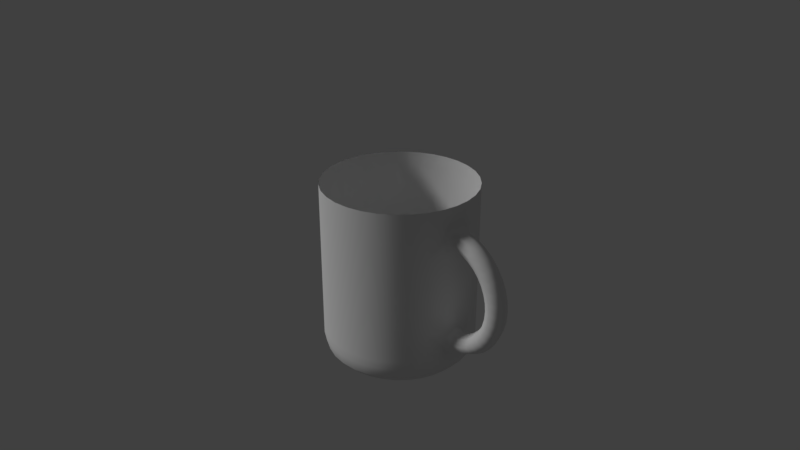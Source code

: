 # Source: 012_005.blend  (saved by Blender 2.79.0; exported with 4.5.12 LTS)
import bpy
from mathutils import Matrix  # noqa: F401  (used for matrix-valued properties, if any)

bpy.ops.wm.read_factory_settings(use_empty=True)
scene = bpy.context.scene
scene.name = 'Scene'

# ---- collections
col_collection_1 = bpy.data.collections.new('Collection 1'); scene.collection.children.link(col_collection_1)

# ---- world
world_world = bpy.data.worlds.new('World'); scene.world = world_world
world_world.color = (0.05088, 0.05088, 0.05088)
world_world.use_sun_shadow = False
world_world.sun_shadow_jitter_overblur = 0.0
world_world.cycles.sampling_method = 'MANUAL'

# ---- cameras
cam_camera = bpy.data.cameras.new('Camera')
cam_camera.clip_end = 100.0
cam_camera.lens = 35.0
cam_camera.sensor_width = 32.0
cam_camera.sensor_height = 18.0
cam_camera.ortho_scale = 7.314
cam_camera.dof.focus_distance = 0.0
cam_camera.dof.aperture_fstop = 128.0

# ---- lights
light_lamp = bpy.data.lights.new('Lamp', 'SUN')
light_lamp.transmission_factor = 0.0
light_lamp.cutoff_distance = 30.0
light_lamp.angle = 0.1993
light_lamp.energy = 1.0
light_lamp.shadow_buffer_clip_start = 1.001
light_lamp.shadow_soft_size = 0.1
light_lamp.shadow_cascade_max_distance = 1000.0

# ---- meshes
me_x = bpy.data.meshes.new('円柱')
me_x.from_pydata([(0.0, 0.0, -1.2), (0.0, 1.0, 1.2), (0.1951, 0.9808, 1.2), (0.3827, 0.9239, 1.2), (0.5556, 0.8315, 1.2), (0.7071, 0.7071, 1.2), (0.8315, 0.5556, 1.2), (0.9239, 0.3827, 1.2), (0.9808, 0.1951, 1.2), (1.0, 7.55e-08, 1.2), (0.9808, -0.1951, 1.2), (0.9239, -0.3827, 1.2), (0.8315, -0.5556, 1.2), (0.7071, -0.7071, 1.2), (0.5556, -0.8315, 1.2), (0.3827, -0.9239, 1.2), (0.1951, -0.9808, 1.2), (-3.258e-07, -1.0, 1.2), (-0.1951, -0.9808, 1.2), (-0.3827, -0.9239, 1.2), (-0.5556, -0.8315, 1.2), (-0.7071, -0.7071, 1.2), (-0.8315, -0.5556, 1.2), (-0.9239, -0.3827, 1.2), (-0.9808, -0.1951, 1.2), (-1.0, 9.656e-07, 1.2), (-0.9808, 0.1951, 1.2), (-0.9239, 0.3827, 1.2), (-0.8315, 0.5556, 1.2), (-0.7071, 0.7071, 1.2), (-0.5556, 0.8315, 1.2), (-0.3827, 0.9239, 1.2), (-0.1951, 0.9808, 1.2), (0.0, 0.6985, -1.2), (0.0, 1.0, -0.9), (0.0, 0.8493, -1.16), (0.0, 0.9596, -1.05), (0.1951, 0.9808, -0.9), (0.1363, 0.6851, -1.2), (0.1872, 0.9412, -1.05), (0.1657, 0.833, -1.16), (0.3827, 0.9239, -0.9), (0.2673, 0.6454, -1.2), (0.3672, 0.8866, -1.05), (0.325, 0.7846, -1.16), (0.5556, 0.8315, -0.9), (0.3881, 0.5808, -1.2), (0.5331, 0.7979, -1.05), (0.4718, 0.7061, -1.16), (0.7071, 0.7071, -0.9), (0.4939, 0.4939, -1.2), (0.6785, 0.6785, -1.05), (0.6005, 0.6005, -1.16), (0.8315, 0.5556, -0.9), (0.5808, 0.3881, -1.2), (0.7979, 0.5331, -1.05), (0.7061, 0.4718, -1.16), (0.9239, 0.3827, -0.9), (0.6454, 0.2673, -1.2), (0.8866, 0.3672, -1.05), (0.7846, 0.325, -1.16), (0.9808, 0.1951, -0.9), (0.6851, 0.1363, -1.2), (0.9412, 0.1872, -1.05), (0.833, 0.1657, -1.16), (1.0, 7.55e-08, -0.9), (0.6985, 5.274e-08, -1.2), (0.9596, 7.218e-08, -1.05), (0.8493, 6.38e-08, -1.16), (0.9808, -0.1951, -0.9), (0.6851, -0.1363, -1.2), (0.9412, -0.1872, -1.05), (0.833, -0.1657, -1.16), (0.9239, -0.3827, -0.9), (0.6454, -0.2673, -1.2), (0.8866, -0.3672, -1.05), (0.7846, -0.325, -1.16), (0.8315, -0.5556, -0.9), (0.5808, -0.3881, -1.2), (0.7979, -0.5331, -1.05), (0.7061, -0.4718, -1.16), (0.7071, -0.7071, -0.9), (0.4939, -0.4939, -1.2), (0.6785, -0.6785, -1.05), (0.6005, -0.6005, -1.16), (0.5556, -0.8315, -0.9), (0.3881, -0.5808, -1.2), (0.5331, -0.7979, -1.05), (0.4718, -0.7061, -1.16), (0.3827, -0.9239, -0.9), (0.2673, -0.6454, -1.2), (0.3672, -0.8866, -1.05), (0.325, -0.7846, -1.16), (0.1951, -0.9808, -0.9), (0.1363, -0.6851, -1.2), (0.1872, -0.9412, -1.05), (0.1657, -0.833, -1.16), (-3.258e-07, -1.0, -0.9), (-2.276e-07, -0.6985, -1.2), (-3.129e-07, -0.9596, -1.05), (-2.771e-07, -0.8493, -1.16), (-0.1951, -0.9808, -0.9), (-0.1363, -0.6851, -1.2), (-0.1872, -0.9412, -1.05), (-0.1657, -0.833, -1.16), (-0.3827, -0.9239, -0.9), (-0.2673, -0.6454, -1.2), (-0.3672, -0.8866, -1.05), (-0.325, -0.7846, -1.16), (-0.5556, -0.8315, -0.9), (-0.3881, -0.5808, -1.2), (-0.5331, -0.7979, -1.05), (-0.4718, -0.7061, -1.16), (-0.7071, -0.7071, -0.9), (-0.4939, -0.4939, -1.2), (-0.6785, -0.6785, -1.05), (-0.6005, -0.6005, -1.16), (-0.8315, -0.5556, -0.9), (-0.5808, -0.3881, -1.2), (-0.7979, -0.5331, -1.05), (-0.7061, -0.4718, -1.16), (-0.9239, -0.3827, -0.9), (-0.6454, -0.2673, -1.2), (-0.8866, -0.3672, -1.05), (-0.7846, -0.325, -1.16), (-0.9808, -0.1951, -0.9), (-0.6851, -0.1363, -1.2), (-0.9412, -0.1872, -1.05), (-0.833, -0.1657, -1.16), (-1.0, 9.656e-07, -0.9), (-0.6985, 6.745e-07, -1.2), (-0.9596, 9.267e-07, -1.05), (-0.8493, 8.203e-07, -1.16), (-0.9808, 0.1951, -0.9), (-0.6851, 0.1363, -1.2), (-0.9412, 0.1872, -1.05), (-0.833, 0.1657, -1.16), (-0.9239, 0.3827, -0.9), (-0.6454, 0.2673, -1.2), (-0.8866, 0.3672, -1.05), (-0.7846, 0.325, -1.16), (-0.8315, 0.5556, -0.9), (-0.5808, 0.3881, -1.2), (-0.7979, 0.5331, -1.05), (-0.7061, 0.4718, -1.16), (-0.7071, 0.7071, -0.9), (-0.4939, 0.4939, -1.2), (-0.6785, 0.6785, -1.05), (-0.6005, 0.6005, -1.16), (-0.5556, 0.8315, -0.9), (-0.3881, 0.5808, -1.2), (-0.5331, 0.7979, -1.05), (-0.4718, 0.7061, -1.16), (-0.3827, 0.9239, -0.9), (-0.2673, 0.6454, -1.2), (-0.3672, 0.8866, -1.05), (-0.325, 0.7846, -1.16), (-0.1951, 0.9808, -0.9), (-0.1363, 0.6851, -1.2), (-0.1872, 0.9412, -1.05), (-0.1657, 0.833, -1.16), (1.818, 0.0, 0.09164), (1.78, -0.09192, 0.09164), (1.688, -0.13, 0.09164), (1.596, -0.09192, 0.09164), (1.558, -1.592e-17, 0.09164), (1.596, 0.09192, 0.09164), (1.688, 0.13, 0.09164), (1.78, 0.09192, 0.09164), (1.805, -6.3e-09, 0.2358), (1.768, -0.09192, 0.2292), (1.677, -0.13, 0.2132), (1.587, -0.09192, 0.1972), (1.549, -4.327e-09, 0.1906), (1.587, 0.09192, 0.1972), (1.677, 0.13, 0.2132), (1.768, 0.09192, 0.2292), (1.768, -1.241e-08, 0.3755), (1.732, -0.09192, 0.3625), (1.646, -0.13, 0.3311), (1.559, -0.09192, 0.2996), (1.524, -8.522e-09, 0.2866), (1.559, 0.09192, 0.2996), (1.646, 0.13, 0.3311), (1.732, 0.09192, 0.3625), (1.707, -1.814e-08, 0.5066), (1.674, -0.09192, 0.4876), (1.594, -0.13, 0.4416), (1.515, -0.09192, 0.3957), (1.482, -1.246e-08, 0.3766), (1.515, 0.09192, 0.3957), (1.594, 0.13, 0.4416), (1.674, 0.09192, 0.4876), (1.624, -2.332e-08, 0.6252), (1.595, -0.09192, 0.6007), (1.524, -0.13, 0.5416), (1.454, -0.09192, 0.4825), (1.425, -1.602e-08, 0.458), (1.454, 0.09192, 0.4825), (1.524, 0.13, 0.5416), (1.595, 0.09192, 0.6007), (1.522, -2.779e-08, 0.7275), (1.497, -0.09192, 0.6983), (1.438, -0.13, 0.6279), (1.379, -0.09192, 0.5575), (1.354, -1.909e-08, 0.5283), (1.379, 0.09192, 0.5575), (1.438, 0.13, 0.6279), (1.497, 0.09192, 0.6983), (1.403, -3.142e-08, 0.8104), (1.384, -0.09192, 0.7775), (1.338, -0.13, 0.6979), (1.292, -0.09192, 0.6182), (1.273, -2.158e-08, 0.5853), (1.292, 0.09192, 0.6182), (1.338, 0.13, 0.6979), (1.384, 0.09192, 0.7775), (1.272, -3.409e-08, 0.8716), (1.259, -0.09192, 0.8358), (1.227, -0.13, 0.7494), (1.196, -0.09192, 0.663), (1.183, -2.341e-08, 0.6273), (1.196, 0.09192, 0.663), (1.227, 0.13, 0.7494), (1.259, 0.09192, 0.8358), (1.132, -3.573e-08, 0.909), (1.126, -0.09192, 0.8715), (1.11, -0.13, 0.781), (1.094, -0.09192, 0.6905), (1.087, -2.454e-08, 0.653), (1.094, 0.09192, 0.6905), (1.11, 0.13, 0.781), (1.126, 0.09192, 0.8715), (0.9904, 0.09755, 0.9606), (0.9904, 0.09755, 0.6112), (0.9904, -0.09755, 0.9606), (0.9904, -0.09755, 0.6112), (0.9808, -0.1951, 0.7859), (0.9808, 0.1951, 0.7859), (1.132, 3.573e-08, -0.7258), (1.126, -0.09192, -0.6883), (1.11, -0.13, -0.5977), (1.094, -0.09192, -0.5072), (1.087, 2.454e-08, -0.4697), (1.094, 0.09192, -0.5072), (1.11, 0.13, -0.5977), (1.126, 0.09192, -0.6883), (1.272, 3.409e-08, -0.6883), (1.259, -0.09192, -0.6525), (1.227, -0.13, -0.5661), (1.196, -0.09192, -0.4798), (1.183, 2.341e-08, -0.444), (1.196, 0.09192, -0.4798), (1.227, 0.13, -0.5661), (1.259, 0.09192, -0.6525), (1.403, 3.142e-08, -0.6272), (1.384, -0.09192, -0.5942), (1.338, -0.13, -0.5146), (1.292, -0.09192, -0.435), (1.273, 2.158e-08, -0.402), (1.292, 0.09192, -0.435), (1.338, 0.13, -0.5146), (1.384, 0.09192, -0.5942), (1.522, 2.779e-08, -0.5442), (1.497, -0.09192, -0.515), (1.438, -0.13, -0.4446), (1.379, -0.09192, -0.3742), (1.354, 1.909e-08, -0.345), (1.379, 0.09192, -0.3742), (1.438, 0.13, -0.4446), (1.497, 0.09192, -0.515), (1.624, 2.332e-08, -0.4419), (1.595, -0.09192, -0.4174), (1.524, -0.13, -0.3583), (1.454, -0.09192, -0.2992), (1.425, 1.602e-08, -0.2747), (1.454, 0.09192, -0.2992), (1.524, 0.13, -0.3583), (1.595, 0.09192, -0.4174), (1.707, 1.814e-08, -0.3234), (1.674, -0.09192, -0.3043), (1.594, -0.13, -0.2584), (1.515, -0.09192, -0.2124), (1.482, 1.246e-08, -0.1934), (1.515, 0.09192, -0.2124), (1.594, 0.13, -0.2584), (1.674, 0.09192, -0.3043), (1.768, 1.241e-08, -0.1922), (1.732, -0.09192, -0.1792), (1.646, -0.13, -0.1478), (1.559, -0.09192, -0.1163), (1.524, 8.522e-09, -0.1033), (1.559, 0.09192, -0.1163), (1.646, 0.13, -0.1478), (1.732, 0.09192, -0.1792), (1.805, 6.3e-09, -0.05249), (1.768, -0.09192, -0.04588), (1.677, -0.13, -0.02991), (1.587, -0.09192, -0.01395), (1.549, 4.327e-09, -0.00734), (1.587, 0.09192, -0.01395), (1.677, 0.13, -0.02991), (1.768, 0.09192, -0.04588), (0.0, 1.0, -0.7924), (0.0, 1.0, -0.4388), (0.0, 1.0, -0.1763), (0.0, 1.0, 0.0862), (0.0, 1.0, 0.3487), (0.0, 1.0, 0.6112), (0.0, 1.0, 0.9606), (0.1951, 0.9808, 0.9606), (0.1951, 0.9808, 0.6112), (0.1951, 0.9808, 0.3487), (0.1951, 0.9808, 0.0862), (0.1951, 0.9808, -0.1763), (0.1951, 0.9808, -0.4388), (0.1951, 0.9808, -0.7924), (-0.1951, 0.9808, -0.7924), (-0.1951, 0.9808, -0.4388), (-0.1951, 0.9808, -0.1763), (-0.1951, 0.9808, 0.0862), (-0.1951, 0.9808, 0.3487), (-0.1951, 0.9808, 0.6112), (-0.1951, 0.9808, 0.9606), (0.3827, 0.9239, 0.9606), (0.3827, 0.9239, 0.6112), (0.3827, 0.9239, 0.3487), (0.3827, 0.9239, 0.0862), (0.3827, 0.9239, -0.1763), (0.3827, 0.9239, -0.4388), (0.3827, 0.9239, -0.7924), (0.5556, 0.8315, 0.9606), (0.5556, 0.8315, 0.6112), (0.5556, 0.8315, 0.3487), (0.5556, 0.8315, 0.0862), (0.5556, 0.8315, -0.1763), (0.5556, 0.8315, -0.4388), (0.5556, 0.8315, -0.7924), (0.7071, 0.7071, 0.9606), (0.7071, 0.7071, 0.6112), (0.7071, 0.7071, 0.3487), (0.7071, 0.7071, 0.0862), (0.7071, 0.7071, -0.1763), (0.7071, 0.7071, -0.4388), (0.7071, 0.7071, -0.7924), (0.8315, 0.5556, 0.9606), (0.8315, 0.5556, 0.6112), (0.8315, 0.5556, 0.3487), (0.8315, 0.5556, 0.0862), (0.8315, 0.5556, -0.1763), (0.8315, 0.5556, -0.4388), (0.8315, 0.5556, -0.7924), (0.9239, 0.3827, 0.9606), (0.9239, 0.3827, 0.6112), (0.9239, 0.3827, 0.3487), (0.9239, 0.3827, 0.0862), (0.9239, 0.3827, -0.1763), (0.9239, 0.3827, -0.4388), (0.9239, 0.3827, -0.7924), (0.9808, 0.1667, 0.9352), (0.9808, 0.1667, 0.6366), (0.9808, 0.1951, 0.3487), (0.9808, 0.1951, 0.0862), (0.9808, 0.1951, -0.1763), (0.9808, 0.1474, -0.482), (0.9808, 0.1474, -0.7492), (1.0, 7.55e-08, 0.9807), (1.0, 7.55e-08, 0.5911), (1.0, 7.55e-08, 0.3487), (1.0, 7.55e-08, 0.0862), (1.0, 7.55e-08, -0.1763), (1.0, 7.55e-08, -0.4388), (1.0, 7.55e-08, -0.7924), (0.9808, -0.1667, 0.9352), (0.9808, -0.1667, 0.6366), (0.9808, -0.1951, 0.3487), (0.9808, -0.1951, 0.0862), (0.9808, -0.1951, -0.1763), (0.9808, -0.1474, -0.482), (0.9808, -0.1474, -0.7492), (0.9239, -0.3827, 0.9606), (0.9239, -0.3827, 0.6112), (0.9239, -0.3827, 0.3487), (0.9239, -0.3827, 0.0862), (0.9239, -0.3827, -0.1763), (0.9239, -0.3827, -0.4388), (0.9239, -0.3827, -0.7924), (0.8315, -0.5556, 0.9606), (0.8315, -0.5556, 0.6112), (0.8315, -0.5556, 0.3487), (0.8315, -0.5556, 0.0862), (0.8315, -0.5556, -0.1763), (0.8315, -0.5556, -0.4388), (0.8315, -0.5556, -0.7924), (0.7071, -0.7071, 0.9606), (0.7071, -0.7071, 0.6112), (0.7071, -0.7071, 0.3487), (0.7071, -0.7071, 0.0862), (0.7071, -0.7071, -0.1763), (0.7071, -0.7071, -0.4388), (0.7071, -0.7071, -0.7924), (0.5556, -0.8315, 0.9606), (0.5556, -0.8315, 0.6112), (0.5556, -0.8315, 0.3487), (0.5556, -0.8315, 0.0862), (0.5556, -0.8315, -0.1763), (0.5556, -0.8315, -0.4388), (0.5556, -0.8315, -0.7924), (0.3827, -0.9239, 0.9606), (0.3827, -0.9239, 0.6112), (0.3827, -0.9239, 0.3487), (0.3827, -0.9239, 0.0862), (0.3827, -0.9239, -0.1763), (0.3827, -0.9239, -0.4388), (0.3827, -0.9239, -0.7924), (0.1951, -0.9808, 0.9606), (0.1951, -0.9808, 0.6112), (0.1951, -0.9808, 0.3487), (0.1951, -0.9808, 0.0862), (0.1951, -0.9808, -0.1763), (0.1951, -0.9808, -0.4388), (0.1951, -0.9808, -0.7924), (-3.258e-07, -1.0, 0.9606), (-3.258e-07, -1.0, 0.6112), (-3.258e-07, -1.0, 0.3487), (-3.258e-07, -1.0, 0.0862), (-3.258e-07, -1.0, -0.1763), (-3.258e-07, -1.0, -0.4388), (-3.258e-07, -1.0, -0.7924), (-0.1951, -0.9808, 0.9606), (-0.1951, -0.9808, 0.6112), (-0.1951, -0.9808, 0.3487), (-0.1951, -0.9808, 0.0862), (-0.1951, -0.9808, -0.1763), (-0.1951, -0.9808, -0.4388), (-0.1951, -0.9808, -0.7924), (-0.3827, -0.9239, 0.9606), (-0.3827, -0.9239, 0.6112), (-0.3827, -0.9239, 0.3487), (-0.3827, -0.9239, 0.0862), (-0.3827, -0.9239, -0.1763), (-0.3827, -0.9239, -0.4388), (-0.3827, -0.9239, -0.7924), (-0.5556, -0.8315, 0.9606), (-0.5556, -0.8315, 0.6112), (-0.5556, -0.8315, 0.3487), (-0.5556, -0.8315, 0.0862), (-0.5556, -0.8315, -0.1763), (-0.5556, -0.8315, -0.4388), (-0.5556, -0.8315, -0.7924), (-0.7071, -0.7071, 0.9606), (-0.7071, -0.7071, 0.6112), (-0.7071, -0.7071, 0.3487), (-0.7071, -0.7071, 0.0862), (-0.7071, -0.7071, -0.1763), (-0.7071, -0.7071, -0.4388), (-0.7071, -0.7071, -0.7924), (-0.8315, -0.5556, 0.9606), (-0.8315, -0.5556, 0.6112), (-0.8315, -0.5556, 0.3487), (-0.8315, -0.5556, 0.0862), (-0.8315, -0.5556, -0.1763), (-0.8315, -0.5556, -0.4388), (-0.8315, -0.5556, -0.7924), (-0.9239, -0.3827, 0.9606), (-0.9239, -0.3827, 0.6112), (-0.9239, -0.3827, 0.3487), (-0.9239, -0.3827, 0.0862), (-0.9239, -0.3827, -0.1763), (-0.9239, -0.3827, -0.4388), (-0.9239, -0.3827, -0.7924), (-0.9808, -0.1951, 0.9606), (-0.9808, -0.1951, 0.6112), (-0.9808, -0.1951, 0.3487), (-0.9808, -0.1951, 0.0862), (-0.9808, -0.1951, -0.1763), (-0.9808, -0.1951, -0.4388), (-0.9808, -0.1951, -0.7924), (-1.0, 9.656e-07, 0.9606), (-1.0, 9.656e-07, 0.6112), (-1.0, 9.656e-07, 0.3487), (-1.0, 9.656e-07, 0.0862), (-1.0, 9.656e-07, -0.1763), (-1.0, 9.656e-07, -0.4388), (-1.0, 9.656e-07, -0.7924), (-0.9808, 0.1951, 0.9606), (-0.9808, 0.1951, 0.6112), (-0.9808, 0.1951, 0.3487), (-0.9808, 0.1951, 0.0862), (-0.9808, 0.1951, -0.1763), (-0.9808, 0.1951, -0.4388), (-0.9808, 0.1951, -0.7924), (-0.9239, 0.3827, 0.9606), (-0.9239, 0.3827, 0.6112), (-0.9239, 0.3827, 0.3487), (-0.9239, 0.3827, 0.0862), (-0.9239, 0.3827, -0.1763), (-0.9239, 0.3827, -0.4388), (-0.9239, 0.3827, -0.7924), (-0.8315, 0.5556, 0.9606), (-0.8315, 0.5556, 0.6112), (-0.8315, 0.5556, 0.3487), (-0.8315, 0.5556, 0.0862), (-0.8315, 0.5556, -0.1763), (-0.8315, 0.5556, -0.4388), (-0.8315, 0.5556, -0.7924), (-0.7071, 0.7071, 0.9606), (-0.7071, 0.7071, 0.6112), (-0.7071, 0.7071, 0.3487), (-0.7071, 0.7071, 0.0862), (-0.7071, 0.7071, -0.1763), (-0.7071, 0.7071, -0.4388), (-0.7071, 0.7071, -0.7924), (-0.5556, 0.8315, 0.9606), (-0.5556, 0.8315, 0.6112), (-0.5556, 0.8315, 0.3487), (-0.5556, 0.8315, 0.0862), (-0.5556, 0.8315, -0.1763), (-0.5556, 0.8315, -0.4388), (-0.5556, 0.8315, -0.7924), (-0.3827, 0.9239, 0.9606), (-0.3827, 0.9239, 0.6112), (-0.3827, 0.9239, 0.3487), (-0.3827, 0.9239, 0.0862), (-0.3827, 0.9239, -0.1763), (-0.3827, 0.9239, -0.4388), (-0.3827, 0.9239, -0.7924), (0.9808, 0.1951, -0.6156), (0.9808, -0.1951, -0.6156)], [], [(309, 1, 2, 310), (323, 32, 1, 309), (310, 2, 3, 324), (0, 42, 46), (324, 3, 4, 331), (0, 46, 50), (331, 4, 5, 338), (0, 50, 54), (338, 5, 6, 345), (0, 54, 58), (345, 6, 7, 352), (0, 58, 62), (352, 7, 8, 359), (0, 62, 66), (359, 8, 9, 366, 233), (0, 66, 70), (366, 9, 10, 373, 235), (0, 70, 74), (373, 10, 11, 380), (0, 74, 78), (380, 11, 12, 387), (0, 78, 82), (387, 12, 13, 394), (0, 82, 86), (394, 13, 14, 401), (0, 86, 90), (401, 14, 15, 408), (0, 90, 94), (408, 15, 16, 415), (0, 94, 98), (415, 16, 17, 422), (0, 98, 102), (422, 17, 18, 429), (0, 102, 106), (429, 18, 19, 436), (0, 106, 110), (436, 19, 20, 443), (0, 110, 114), (443, 20, 21, 450), (0, 114, 118), (450, 21, 22, 457), (0, 118, 122), (457, 22, 23, 464), (0, 122, 126), (464, 23, 24, 471), (0, 126, 130), (471, 24, 25, 478), (0, 130, 134), (478, 25, 26, 485), (0, 134, 138), (485, 26, 27, 492), (0, 138, 142), (492, 27, 28, 499), (0, 142, 146), (499, 28, 29, 506), (0, 146, 150), (506, 29, 30, 513), (0, 150, 154), (513, 30, 31, 520), (0, 154, 158), (520, 31, 32, 323), (0, 33, 38), (0, 38, 42), (34, 37, 39, 36), (36, 39, 40, 35), (35, 40, 38, 33), (37, 41, 43, 39), (39, 43, 44, 40), (40, 44, 42, 38), (41, 45, 47, 43), (43, 47, 48, 44), (44, 48, 46, 42), (45, 49, 51, 47), (47, 51, 52, 48), (48, 52, 50, 46), (49, 53, 55, 51), (51, 55, 56, 52), (52, 56, 54, 50), (53, 57, 59, 55), (55, 59, 60, 56), (56, 60, 58, 54), (57, 61, 63, 59), (59, 63, 64, 60), (60, 64, 62, 58), (61, 65, 67, 63), (63, 67, 68, 64), (64, 68, 66, 62), (65, 69, 71, 67), (67, 71, 72, 68), (68, 72, 70, 66), (69, 73, 75, 71), (71, 75, 76, 72), (72, 76, 74, 70), (73, 77, 79, 75), (75, 79, 80, 76), (76, 80, 78, 74), (77, 81, 83, 79), (79, 83, 84, 80), (80, 84, 82, 78), (81, 85, 87, 83), (83, 87, 88, 84), (84, 88, 86, 82), (85, 89, 91, 87), (87, 91, 92, 88), (88, 92, 90, 86), (89, 93, 95, 91), (91, 95, 96, 92), (92, 96, 94, 90), (93, 97, 99, 95), (95, 99, 100, 96), (96, 100, 98, 94), (97, 101, 103, 99), (99, 103, 104, 100), (100, 104, 102, 98), (101, 105, 107, 103), (103, 107, 108, 104), (104, 108, 106, 102), (105, 109, 111, 107), (107, 111, 112, 108), (108, 112, 110, 106), (109, 113, 115, 111), (111, 115, 116, 112), (112, 116, 114, 110), (113, 117, 119, 115), (115, 119, 120, 116), (116, 120, 118, 114), (117, 121, 123, 119), (119, 123, 124, 120), (120, 124, 122, 118), (121, 125, 127, 123), (123, 127, 128, 124), (124, 128, 126, 122), (125, 129, 131, 127), (127, 131, 132, 128), (128, 132, 130, 126), (129, 133, 135, 131), (131, 135, 136, 132), (132, 136, 134, 130), (133, 137, 139, 135), (135, 139, 140, 136), (136, 140, 138, 134), (137, 141, 143, 139), (139, 143, 144, 140), (140, 144, 142, 138), (141, 145, 147, 143), (143, 147, 148, 144), (144, 148, 146, 142), (145, 149, 151, 147), (147, 151, 152, 148), (148, 152, 150, 146), (149, 153, 155, 151), (151, 155, 156, 152), (152, 156, 154, 150), (153, 157, 159, 155), (155, 159, 160, 156), (156, 160, 158, 154), (157, 34, 36, 159), (159, 36, 35, 160), (160, 35, 33, 158), (0, 158, 33), (161, 169, 170, 162), (162, 170, 171, 163), (163, 171, 172, 164), (164, 172, 173, 165), (165, 173, 174, 166), (166, 174, 175, 167), (167, 175, 176, 168), (168, 176, 169, 161), (169, 177, 178, 170), (170, 178, 179, 171), (171, 179, 180, 172), (172, 180, 181, 173), (173, 181, 182, 174), (174, 182, 183, 175), (175, 183, 184, 176), (176, 184, 177, 169), (177, 185, 186, 178), (178, 186, 187, 179), (179, 187, 188, 180), (180, 188, 189, 181), (181, 189, 190, 182), (182, 190, 191, 183), (183, 191, 192, 184), (184, 192, 185, 177), (185, 193, 194, 186), (186, 194, 195, 187), (187, 195, 196, 188), (188, 196, 197, 189), (189, 197, 198, 190), (190, 198, 199, 191), (191, 199, 200, 192), (192, 200, 193, 185), (193, 201, 202, 194), (194, 202, 203, 195), (195, 203, 204, 196), (196, 204, 205, 197), (197, 205, 206, 198), (198, 206, 207, 199), (199, 207, 208, 200), (200, 208, 201, 193), (201, 209, 210, 202), (202, 210, 211, 203), (203, 211, 212, 204), (204, 212, 213, 205), (205, 213, 214, 206), (206, 214, 215, 207), (207, 215, 216, 208), (208, 216, 209, 201), (209, 217, 218, 210), (210, 218, 219, 211), (211, 219, 220, 212), (212, 220, 221, 213), (213, 221, 222, 214), (214, 222, 223, 215), (215, 223, 224, 216), (216, 224, 217, 209), (217, 225, 226, 218), (218, 226, 227, 219), (219, 227, 228, 220), (220, 228, 229, 221), (221, 229, 230, 222), (222, 230, 231, 223), (223, 231, 232, 224), (224, 232, 225, 217), (239, 247, 248, 240), (240, 248, 249, 241), (241, 249, 250, 242), (242, 250, 251, 243), (243, 251, 252, 244), (244, 252, 253, 245), (245, 253, 254, 246), (246, 254, 247, 239), (247, 255, 256, 248), (248, 256, 257, 249), (249, 257, 258, 250), (250, 258, 259, 251), (251, 259, 260, 252), (252, 260, 261, 253), (253, 261, 262, 254), (254, 262, 255, 247), (255, 263, 264, 256), (256, 264, 265, 257), (257, 265, 266, 258), (258, 266, 267, 259), (259, 267, 268, 260), (260, 268, 269, 261), (261, 269, 270, 262), (262, 270, 263, 255), (263, 271, 272, 264), (264, 272, 273, 265), (265, 273, 274, 266), (266, 274, 275, 267), (267, 275, 276, 268), (268, 276, 277, 269), (269, 277, 278, 270), (270, 278, 271, 263), (271, 279, 280, 272), (272, 280, 281, 273), (273, 281, 282, 274), (274, 282, 283, 275), (275, 283, 284, 276), (276, 284, 285, 277), (277, 285, 286, 278), (278, 286, 279, 271), (279, 287, 288, 280), (280, 288, 289, 281), (281, 289, 290, 282), (282, 290, 291, 283), (283, 291, 292, 284), (284, 292, 293, 285), (285, 293, 294, 286), (286, 294, 287, 279), (287, 295, 296, 288), (288, 296, 297, 289), (289, 297, 298, 290), (290, 298, 299, 291), (291, 299, 300, 292), (292, 300, 301, 293), (293, 301, 302, 294), (294, 302, 295, 287), (295, 161, 162, 296), (296, 162, 163, 297), (297, 163, 164, 298), (298, 164, 165, 299), (299, 165, 166, 300), (300, 166, 167, 301), (301, 167, 168, 302), (302, 168, 161, 295), (153, 526, 317, 157), (526, 525, 318, 317), (525, 524, 319, 318), (524, 523, 320, 319), (523, 522, 321, 320), (522, 521, 322, 321), (521, 520, 323, 322), (149, 519, 526, 153), (519, 518, 525, 526), (518, 517, 524, 525), (517, 516, 523, 524), (516, 515, 522, 523), (515, 514, 521, 522), (514, 513, 520, 521), (145, 512, 519, 149), (512, 511, 518, 519), (511, 510, 517, 518), (510, 509, 516, 517), (509, 508, 515, 516), (508, 507, 514, 515), (507, 506, 513, 514), (141, 505, 512, 145), (505, 504, 511, 512), (504, 503, 510, 511), (503, 502, 509, 510), (502, 501, 508, 509), (501, 500, 507, 508), (500, 499, 506, 507), (137, 498, 505, 141), (498, 497, 504, 505), (497, 496, 503, 504), (496, 495, 502, 503), (495, 494, 501, 502), (494, 493, 500, 501), (493, 492, 499, 500), (133, 491, 498, 137), (491, 490, 497, 498), (490, 489, 496, 497), (489, 488, 495, 496), (488, 487, 494, 495), (487, 486, 493, 494), (486, 485, 492, 493), (129, 484, 491, 133), (484, 483, 490, 491), (483, 482, 489, 490), (482, 481, 488, 489), (481, 480, 487, 488), (480, 479, 486, 487), (479, 478, 485, 486), (125, 477, 484, 129), (477, 476, 483, 484), (476, 475, 482, 483), (475, 474, 481, 482), (474, 473, 480, 481), (473, 472, 479, 480), (472, 471, 478, 479), (121, 470, 477, 125), (470, 469, 476, 477), (469, 468, 475, 476), (468, 467, 474, 475), (467, 466, 473, 474), (466, 465, 472, 473), (465, 464, 471, 472), (117, 463, 470, 121), (463, 462, 469, 470), (462, 461, 468, 469), (461, 460, 467, 468), (460, 459, 466, 467), (459, 458, 465, 466), (458, 457, 464, 465), (113, 456, 463, 117), (456, 455, 462, 463), (455, 454, 461, 462), (454, 453, 460, 461), (453, 452, 459, 460), (452, 451, 458, 459), (451, 450, 457, 458), (109, 449, 456, 113), (449, 448, 455, 456), (448, 447, 454, 455), (447, 446, 453, 454), (446, 445, 452, 453), (445, 444, 451, 452), (444, 443, 450, 451), (105, 442, 449, 109), (442, 441, 448, 449), (441, 440, 447, 448), (440, 439, 446, 447), (439, 438, 445, 446), (438, 437, 444, 445), (437, 436, 443, 444), (101, 435, 442, 105), (435, 434, 441, 442), (434, 433, 440, 441), (433, 432, 439, 440), (432, 431, 438, 439), (431, 430, 437, 438), (430, 429, 436, 437), (97, 428, 435, 101), (428, 427, 434, 435), (427, 426, 433, 434), (426, 425, 432, 433), (425, 424, 431, 432), (424, 423, 430, 431), (423, 422, 429, 430), (93, 421, 428, 97), (421, 420, 427, 428), (420, 419, 426, 427), (419, 418, 425, 426), (418, 417, 424, 425), (417, 416, 423, 424), (416, 415, 422, 423), (89, 414, 421, 93), (414, 413, 420, 421), (413, 412, 419, 420), (412, 411, 418, 419), (411, 410, 417, 418), (410, 409, 416, 417), (409, 408, 415, 416), (85, 407, 414, 89), (407, 406, 413, 414), (406, 405, 412, 413), (405, 404, 411, 412), (404, 403, 410, 411), (403, 402, 409, 410), (402, 401, 408, 409), (81, 400, 407, 85), (400, 399, 406, 407), (399, 398, 405, 406), (398, 397, 404, 405), (397, 396, 403, 404), (396, 395, 402, 403), (395, 394, 401, 402), (77, 393, 400, 81), (393, 392, 399, 400), (392, 391, 398, 399), (391, 390, 397, 398), (390, 389, 396, 397), (389, 388, 395, 396), (388, 387, 394, 395), (73, 386, 393, 77), (386, 385, 392, 393), (385, 384, 391, 392), (384, 383, 390, 391), (383, 382, 389, 390), (382, 381, 388, 389), (381, 380, 387, 388), (69, 379, 386, 73), (379, 528, 378, 385, 386), (378, 377, 384, 385), (377, 376, 383, 384), (376, 375, 382, 383), (375, 374, 381, 382), (374, 237, 373, 380, 381), (65, 372, 379, 69), (371, 370, 377, 378), (370, 369, 376, 377), (369, 368, 375, 376), (368, 367, 236, 374, 375), (61, 365, 372, 65), (364, 363, 370, 371), (363, 362, 369, 370), (362, 361, 368, 369), (361, 360, 234, 367, 368), (57, 358, 365, 61), (358, 357, 364, 527, 365), (357, 356, 363, 364), (356, 355, 362, 363), (355, 354, 361, 362), (354, 353, 360, 361), (353, 352, 359, 238, 360), (53, 351, 358, 57), (351, 350, 357, 358), (350, 349, 356, 357), (349, 348, 355, 356), (348, 347, 354, 355), (347, 346, 353, 354), (346, 345, 352, 353), (49, 344, 351, 53), (344, 343, 350, 351), (343, 342, 349, 350), (342, 341, 348, 349), (341, 340, 347, 348), (340, 339, 346, 347), (339, 338, 345, 346), (45, 337, 344, 49), (337, 336, 343, 344), (336, 335, 342, 343), (335, 334, 341, 342), (334, 333, 340, 341), (333, 332, 339, 340), (332, 331, 338, 339), (41, 330, 337, 45), (330, 329, 336, 337), (329, 328, 335, 336), (328, 327, 334, 335), (327, 326, 333, 334), (326, 325, 332, 333), (325, 324, 331, 332), (37, 316, 330, 41), (316, 315, 329, 330), (315, 314, 328, 329), (314, 313, 327, 328), (313, 312, 326, 327), (312, 311, 325, 326), (311, 310, 324, 325), (157, 317, 303, 34), (317, 318, 304, 303), (318, 319, 305, 304), (319, 320, 306, 305), (320, 321, 307, 306), (321, 322, 308, 307), (322, 323, 309, 308), (34, 303, 316, 37), (303, 304, 315, 316), (304, 305, 314, 315), (305, 306, 313, 314), (306, 307, 312, 313), (307, 308, 311, 312), (308, 309, 310, 311), (226, 225, 227), (235, 373, 226, 225), (226, 373, 237, 227), (228, 227, 237, 374), (235, 225, 366), (366, 225, 233), (225, 232, 359, 233), (231, 238, 359, 232), (230, 360, 238, 231), (229, 234, 360, 230), (234, 229, 367), (236, 367, 229), (228, 374, 236, 229), (239, 372, 365, 246), (240, 379, 372, 239), (242, 243, 371, 378), (243, 244, 364, 371), (245, 527, 364, 244), (246, 365, 527, 245), (241, 242, 378, 528), (240, 241, 528, 379)])
me_x.polygons.foreach_set('use_smooth', [True] * 529)
me_x.use_remesh_preserve_volume = False
me_x.use_remesh_preserve_attributes = False
me_x.use_mirror_vertex_groups = False
me_x.update()

# ---- objects
ob_x = bpy.data.objects.new('円柱', me_x)
ob_x_1 = bpy.data.objects.new('エンプティ', None)
ob_camera = bpy.data.objects.new('Camera', cam_camera)
ob_lamp = bpy.data.objects.new('Lamp', light_lamp)

# ---- transforms, parenting, visibility, modifiers, constraints
ob_x.location = (0.0, 0.0, 0.0)
ob_x.lineart.crease_threshold = 0.0
ob_x_1.location = (0.0, 0.0, 0.5956)
ob_x_1.empty_image_offset = (0.0, 0.0)
ob_x_1.hide_viewport = True
ob_x_1.lineart.crease_threshold = 0.0
ob_camera.location = (7.481, -6.508, 5.344)
ob_camera.rotation_euler = (1.109, 0.0, 0.8149)
ob_camera.lock_rotations_4d = False
ob_camera.empty_display_type = 'ARROWS'
ob_camera.color = (0.0, 0.0, 0.0, 0.0)
ob_camera.hide_viewport = True
ob_camera.display_type = 'WIRE'
ob_camera.lineart.crease_threshold = 0.0
_c = ob_camera.constraints.new('TRACK_TO'); _c.name = 'AutoTrack'
_c.target = ob_x_1
ob_lamp.location = (-5.427, -6.173, 5.904)
ob_lamp.rotation_euler = (0.6503, 0.05522, 1.866)
ob_lamp.lock_rotations_4d = False
ob_lamp.empty_display_type = 'ARROWS'
ob_lamp.color = (0.0, 0.0, 0.0, 0.0)
ob_lamp.hide_viewport = True
ob_lamp.lineart.crease_threshold = 0.0
_c = ob_lamp.constraints.new('TRACK_TO'); _c.name = 'AutoTrack'
_c.target = ob_x_1

# ---- collection membership
col_collection_1.objects.link(ob_x)
col_collection_1.objects.link(ob_x_1)
col_collection_1.objects.link(ob_camera)
col_collection_1.objects.link(ob_lamp)

# ---- scene / render settings (as saved in the file)
scene.camera = ob_camera
scene.frame_start = 1; scene.frame_end = 250; scene.frame_set(1)
scene.render.engine = 'BLENDER_EEVEE_NEXT'
scene.render.resolution_percentage = 50
scene.render.dither_intensity = 0.0
scene.cycles.use_denoising = False
scene.cycles.samples = 128
scene.cycles.sampling_pattern = 'TABULATED_SOBOL'
scene.cycles.use_adaptive_sampling = False
scene.cycles.use_light_tree = False
scene.cycles.blur_glossy = 0.0
scene.cycles.sample_clamp_indirect = 0.0
scene.view_settings.view_transform = 'Standard'
bpy.context.view_layer.update()
